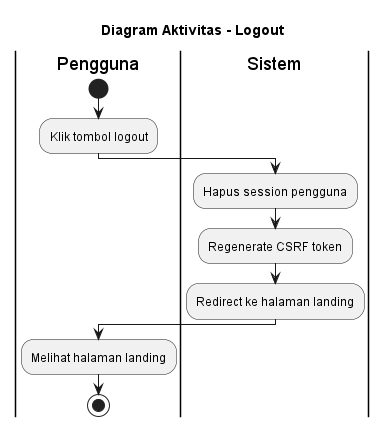

The diagram above was rendered by PlantUML. Its source (embedded in the PNG):
@startuml Logout - Diagram Aktivitas
title Diagram Aktivitas - Logout

|Pengguna|
start
:Klik tombol logout;

|Sistem|
:Hapus session pengguna;
:Regenerate CSRF token;
:Redirect ke halaman landing;

|Pengguna|
:Melihat halaman landing;
stop
@enduml